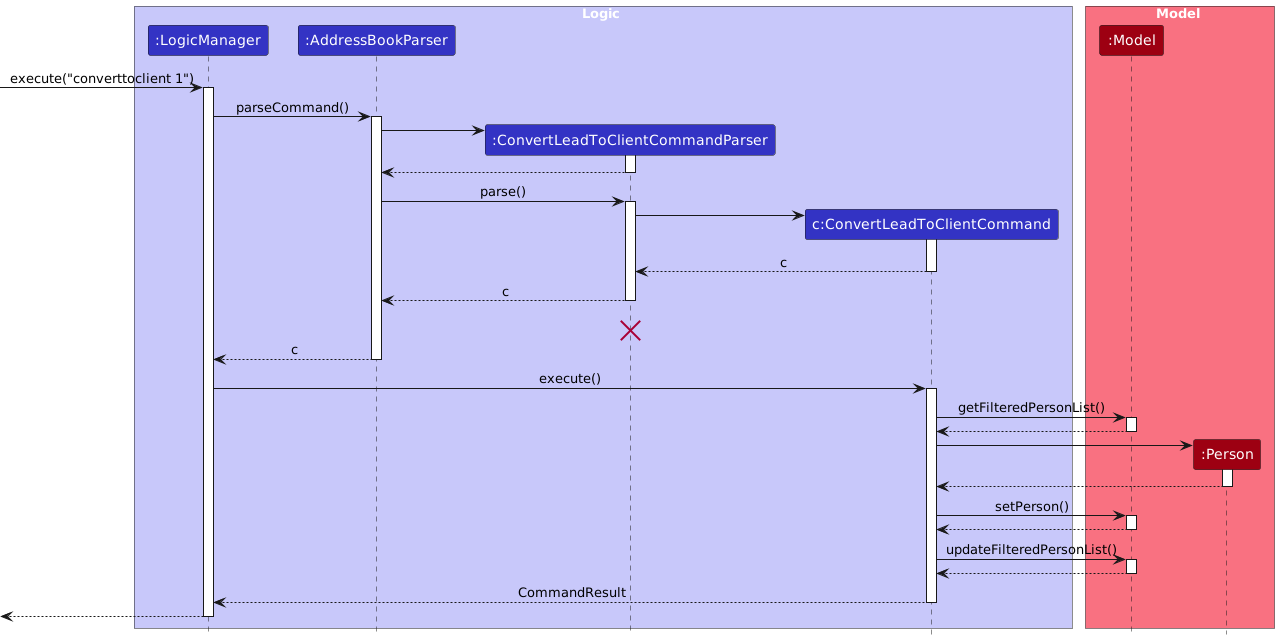

The diagram above was rendered by PlantUML. Its source (embedded in the PNG):
@startuml
!include style.puml
skinparam ArrowFontStyle plain

box Logic LOGIC_COLOR_T1
participant ":LogicManager" as LogicManager LOGIC_COLOR
participant ":AddressBookParser" as AddressBookParser LOGIC_COLOR
participant ":ConvertLeadToClientCommandParser" as ConvertLeadToClientCommandParser LOGIC_COLOR
participant "c:ConvertLeadToClientCommand" as ConvertLeadToClientCommand LOGIC_COLOR
end box


box Model MODEL_COLOR_T1
participant ":Model" as Model MODEL_COLOR
participant ":Person" as Person MODEL_COLOR
end box

[-> LogicManager : execute("converttoclient 1")
activate LogicManager

LogicManager -> AddressBookParser : parseCommand()
activate AddressBookParser

create ConvertLeadToClientCommandParser
AddressBookParser -> ConvertLeadToClientCommandParser
activate ConvertLeadToClientCommandParser

ConvertLeadToClientCommandParser --> AddressBookParser
deactivate

AddressBookParser -> ConvertLeadToClientCommandParser : parse()
activate ConvertLeadToClientCommandParser

create ConvertLeadToClientCommand
ConvertLeadToClientCommandParser -> ConvertLeadToClientCommand
activate ConvertLeadToClientCommand

ConvertLeadToClientCommand --> ConvertLeadToClientCommandParser : c
deactivate ConvertLeadToClientCommand

ConvertLeadToClientCommandParser --> AddressBookParser : c
deactivate
ConvertLeadToClientCommandParser -[hidden]-> AddressBookParser : c
destroy ConvertLeadToClientCommandParser

AddressBookParser --> LogicManager : c
deactivate AddressBookParser

LogicManager -> ConvertLeadToClientCommand : execute()
activate ConvertLeadToClientCommand

ConvertLeadToClientCommand -> Model : getFilteredPersonList()
activate Model

Model --> ConvertLeadToClientCommand
deactivate Model

create Person
ConvertLeadToClientCommand -> Person
activate Person

Person --> ConvertLeadToClientCommand
deactivate

ConvertLeadToClientCommand -> Model : setPerson()
activate Model
Model --> ConvertLeadToClientCommand
deactivate Model

ConvertLeadToClientCommand -> Model : updateFilteredPersonList()
activate Model
Model --> ConvertLeadToClientCommand
deactivate Model

ConvertLeadToClientCommand --> LogicManager : CommandResult
deactivate ConvertLeadToClientCommand
deactivate ConvertLeadToClientCommandParser
deactivate AddressBookParser

[<--LogicManager
deactivate LogicManager
@enduml